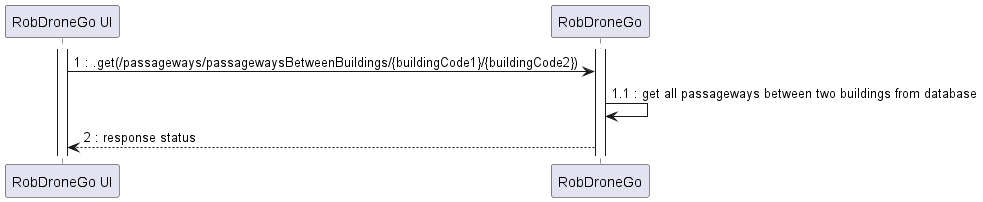

The diagram above was rendered by PlantUML. Its source (embedded in the PNG):
@startuml
participant "RobDroneGo UI" as UI
participant "RobDroneGo" as API

activate UI
activate API
UI -> API : 1 : .get(/passageways/passagewaysBetweenBuildings/{buildingCode1}/{buildingCode2})
API -> API : 1.1 : get all passageways between two buildings from database
API --> UI : 2 : response status

@enduml